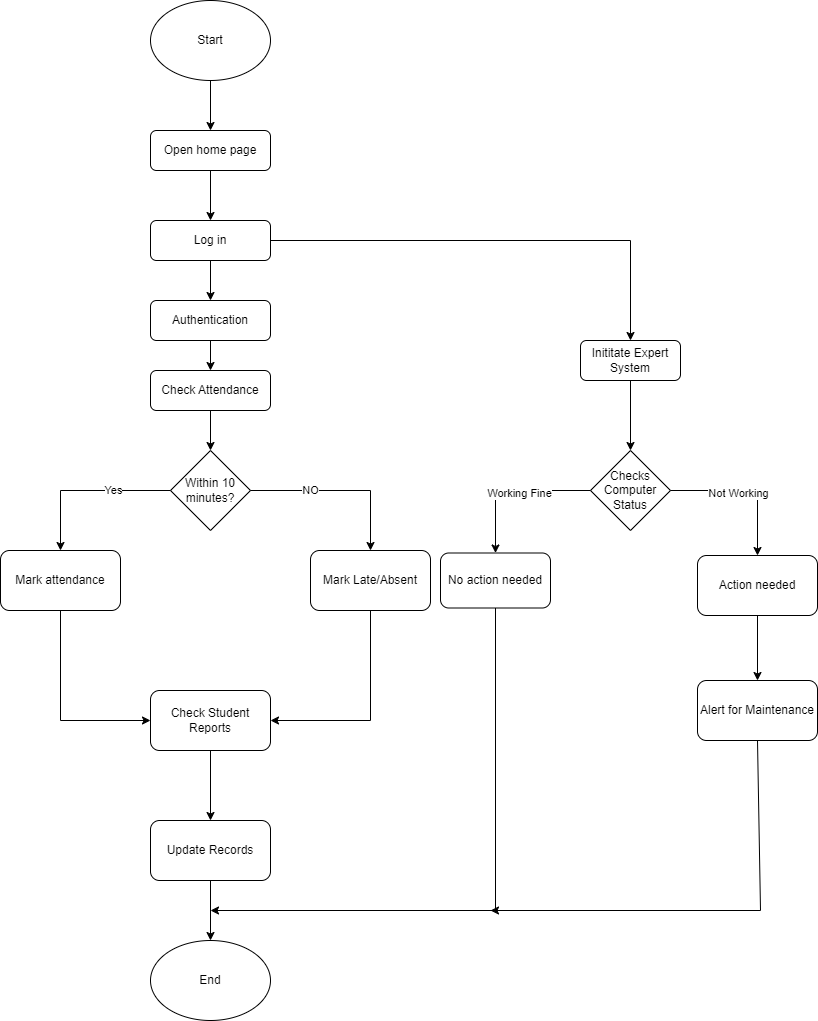

The diagram above was exported from draw.io. Its source (the exported page's mxGraphModel, read from the mxfile embedded in the PNG):
<mxGraphModel dx="1050" dy="621" grid="1" gridSize="10" guides="1" tooltips="1" connect="1" arrows="1" fold="1" page="1" pageScale="1" pageWidth="827" pageHeight="1169" math="0" shadow="0">
  <root>
    <mxCell id="WIyWlLk6GJQsqaUBKTNV-0" />
    <mxCell id="WIyWlLk6GJQsqaUBKTNV-1" parent="WIyWlLk6GJQsqaUBKTNV-0" />
    <mxCell id="WIyWlLk6GJQsqaUBKTNV-7" value="Open home page" style="rounded=1;whiteSpace=wrap;html=1;fontSize=12;glass=0;strokeWidth=1;shadow=0;" parent="WIyWlLk6GJQsqaUBKTNV-1" vertex="1">
      <mxGeometry x="160" y="130" width="120" height="40" as="geometry" />
    </mxCell>
    <mxCell id="FmWwtA-DGw7q4a4oxPyE-1" value="Log in" style="rounded=1;whiteSpace=wrap;html=1;fontSize=12;glass=0;strokeWidth=1;shadow=0;" parent="WIyWlLk6GJQsqaUBKTNV-1" vertex="1">
      <mxGeometry x="160" y="220" width="120" height="40" as="geometry" />
    </mxCell>
    <mxCell id="FmWwtA-DGw7q4a4oxPyE-2" value="" style="endArrow=classic;html=1;rounded=0;exitX=0.5;exitY=1;exitDx=0;exitDy=0;entryX=0.5;entryY=0;entryDx=0;entryDy=0;" parent="WIyWlLk6GJQsqaUBKTNV-1" source="WIyWlLk6GJQsqaUBKTNV-7" target="FmWwtA-DGw7q4a4oxPyE-1" edge="1">
      <mxGeometry width="50" height="50" relative="1" as="geometry">
        <mxPoint x="250" y="300" as="sourcePoint" />
        <mxPoint x="220" y="320" as="targetPoint" />
        <Array as="points" />
      </mxGeometry>
    </mxCell>
    <mxCell id="FmWwtA-DGw7q4a4oxPyE-3" value="" style="endArrow=classic;html=1;rounded=0;exitX=0.5;exitY=1;exitDx=0;exitDy=0;entryX=0.5;entryY=0;entryDx=0;entryDy=0;" parent="WIyWlLk6GJQsqaUBKTNV-1" source="Rms1MCDP8ABfcMzghmp6-27" target="WIyWlLk6GJQsqaUBKTNV-7" edge="1">
      <mxGeometry width="50" height="50" relative="1" as="geometry">
        <mxPoint x="220" y="120" as="sourcePoint" />
        <mxPoint x="219.5" y="200" as="targetPoint" />
        <Array as="points" />
      </mxGeometry>
    </mxCell>
    <mxCell id="FmWwtA-DGw7q4a4oxPyE-4" value="" style="endArrow=classic;html=1;rounded=0;entryX=0.5;entryY=0;entryDx=0;entryDy=0;exitX=0.5;exitY=1;exitDx=0;exitDy=0;" parent="WIyWlLk6GJQsqaUBKTNV-1" source="Ml3Avg-EWaa0_oouY-2h-0" target="FmWwtA-DGw7q4a4oxPyE-5" edge="1">
      <mxGeometry width="50" height="50" relative="1" as="geometry">
        <mxPoint x="290" y="360" as="sourcePoint" />
        <mxPoint x="220" y="340" as="targetPoint" />
      </mxGeometry>
    </mxCell>
    <mxCell id="FmWwtA-DGw7q4a4oxPyE-5" value="Check Attendance" style="rounded=1;whiteSpace=wrap;html=1;" parent="WIyWlLk6GJQsqaUBKTNV-1" vertex="1">
      <mxGeometry x="160" y="370" width="120" height="40" as="geometry" />
    </mxCell>
    <mxCell id="FmWwtA-DGw7q4a4oxPyE-6" value="Within 10 minutes?" style="rhombus;whiteSpace=wrap;html=1;" parent="WIyWlLk6GJQsqaUBKTNV-1" vertex="1">
      <mxGeometry x="180" y="450" width="80" height="80" as="geometry" />
    </mxCell>
    <mxCell id="FmWwtA-DGw7q4a4oxPyE-7" value="" style="endArrow=classic;html=1;rounded=0;exitX=0.5;exitY=1;exitDx=0;exitDy=0;" parent="WIyWlLk6GJQsqaUBKTNV-1" source="FmWwtA-DGw7q4a4oxPyE-5" target="FmWwtA-DGw7q4a4oxPyE-6" edge="1">
      <mxGeometry width="50" height="50" relative="1" as="geometry">
        <mxPoint x="320" y="520" as="sourcePoint" />
        <mxPoint x="370" y="470" as="targetPoint" />
      </mxGeometry>
    </mxCell>
    <mxCell id="FmWwtA-DGw7q4a4oxPyE-10" value="Yes" style="endArrow=classic;html=1;rounded=0;exitX=0;exitY=0.5;exitDx=0;exitDy=0;entryX=0.5;entryY=0;entryDx=0;entryDy=0;" parent="WIyWlLk6GJQsqaUBKTNV-1" source="FmWwtA-DGw7q4a4oxPyE-6" target="FmWwtA-DGw7q4a4oxPyE-16" edge="1">
      <mxGeometry x="-0.3333" relative="1" as="geometry">
        <mxPoint x="150" y="480" as="sourcePoint" />
        <mxPoint x="110" y="540" as="targetPoint" />
        <Array as="points">
          <mxPoint x="70" y="490" />
        </Array>
        <mxPoint as="offset" />
      </mxGeometry>
    </mxCell>
    <mxCell id="FmWwtA-DGw7q4a4oxPyE-14" value="NO" style="endArrow=classic;html=1;rounded=0;exitX=1;exitY=0.5;exitDx=0;exitDy=0;entryX=0.5;entryY=0;entryDx=0;entryDy=0;" parent="WIyWlLk6GJQsqaUBKTNV-1" source="FmWwtA-DGw7q4a4oxPyE-6" target="FmWwtA-DGw7q4a4oxPyE-17" edge="1">
      <mxGeometry x="-0.3333" relative="1" as="geometry">
        <mxPoint x="390" y="490" as="sourcePoint" />
        <mxPoint x="320" y="540" as="targetPoint" />
        <Array as="points">
          <mxPoint x="380" y="490" />
        </Array>
        <mxPoint as="offset" />
      </mxGeometry>
    </mxCell>
    <mxCell id="FmWwtA-DGw7q4a4oxPyE-16" value="Mark attendance" style="rounded=1;whiteSpace=wrap;html=1;" parent="WIyWlLk6GJQsqaUBKTNV-1" vertex="1">
      <mxGeometry x="10" y="550" width="120" height="60" as="geometry" />
    </mxCell>
    <mxCell id="FmWwtA-DGw7q4a4oxPyE-17" value="Mark Late/Absent" style="rounded=1;whiteSpace=wrap;html=1;" parent="WIyWlLk6GJQsqaUBKTNV-1" vertex="1">
      <mxGeometry x="320" y="550" width="120" height="60" as="geometry" />
    </mxCell>
    <mxCell id="FmWwtA-DGw7q4a4oxPyE-18" value="" style="endArrow=classic;html=1;rounded=0;exitX=0.5;exitY=1;exitDx=0;exitDy=0;entryX=0;entryY=0.5;entryDx=0;entryDy=0;" parent="WIyWlLk6GJQsqaUBKTNV-1" source="FmWwtA-DGw7q4a4oxPyE-16" target="FmWwtA-DGw7q4a4oxPyE-19" edge="1">
      <mxGeometry width="50" height="50" relative="1" as="geometry">
        <mxPoint x="190" y="610" as="sourcePoint" />
        <mxPoint x="220" y="560" as="targetPoint" />
        <Array as="points">
          <mxPoint x="70" y="720" />
        </Array>
      </mxGeometry>
    </mxCell>
    <mxCell id="FmWwtA-DGw7q4a4oxPyE-19" value="Check Student Reports" style="rounded=1;whiteSpace=wrap;html=1;" parent="WIyWlLk6GJQsqaUBKTNV-1" vertex="1">
      <mxGeometry x="160" y="690" width="120" height="60" as="geometry" />
    </mxCell>
    <mxCell id="FmWwtA-DGw7q4a4oxPyE-20" value="" style="endArrow=classic;html=1;rounded=0;entryX=1;entryY=0.5;entryDx=0;entryDy=0;" parent="WIyWlLk6GJQsqaUBKTNV-1" source="FmWwtA-DGw7q4a4oxPyE-17" target="FmWwtA-DGw7q4a4oxPyE-19" edge="1">
      <mxGeometry width="50" height="50" relative="1" as="geometry">
        <mxPoint x="380" y="610" as="sourcePoint" />
        <mxPoint x="470" y="720" as="targetPoint" />
        <Array as="points">
          <mxPoint x="380" y="720" />
        </Array>
      </mxGeometry>
    </mxCell>
    <mxCell id="FmWwtA-DGw7q4a4oxPyE-21" value="" style="endArrow=classic;html=1;rounded=0;exitX=0.5;exitY=1;exitDx=0;exitDy=0;entryX=0.5;entryY=0;entryDx=0;entryDy=0;" parent="WIyWlLk6GJQsqaUBKTNV-1" source="FmWwtA-DGw7q4a4oxPyE-19" target="FmWwtA-DGw7q4a4oxPyE-22" edge="1">
      <mxGeometry width="50" height="50" relative="1" as="geometry">
        <mxPoint x="170" y="930" as="sourcePoint" />
        <mxPoint x="220" y="810" as="targetPoint" />
      </mxGeometry>
    </mxCell>
    <mxCell id="FmWwtA-DGw7q4a4oxPyE-22" value="Update Records" style="rounded=1;whiteSpace=wrap;html=1;" parent="WIyWlLk6GJQsqaUBKTNV-1" vertex="1">
      <mxGeometry x="160" y="820" width="120" height="60" as="geometry" />
    </mxCell>
    <mxCell id="Rms1MCDP8ABfcMzghmp6-0" value="" style="endArrow=classic;html=1;rounded=0;exitX=0.5;exitY=1;exitDx=0;exitDy=0;entryX=0.5;entryY=0;entryDx=0;entryDy=0;" parent="WIyWlLk6GJQsqaUBKTNV-1" source="FmWwtA-DGw7q4a4oxPyE-22" target="Rms1MCDP8ABfcMzghmp6-22" edge="1">
      <mxGeometry width="50" height="50" relative="1" as="geometry">
        <mxPoint x="230" y="970" as="sourcePoint" />
        <mxPoint x="220" y="930" as="targetPoint" />
      </mxGeometry>
    </mxCell>
    <mxCell id="Rms1MCDP8ABfcMzghmp6-1" value="" style="endArrow=classic;html=1;rounded=0;exitX=1;exitY=0.5;exitDx=0;exitDy=0;entryX=0.5;entryY=0;entryDx=0;entryDy=0;" parent="WIyWlLk6GJQsqaUBKTNV-1" source="FmWwtA-DGw7q4a4oxPyE-1" target="Rms1MCDP8ABfcMzghmp6-2" edge="1">
      <mxGeometry width="50" height="50" relative="1" as="geometry">
        <mxPoint x="330" y="280" as="sourcePoint" />
        <mxPoint x="540" y="270" as="targetPoint" />
        <Array as="points">
          <mxPoint x="640" y="240" />
        </Array>
      </mxGeometry>
    </mxCell>
    <mxCell id="Rms1MCDP8ABfcMzghmp6-2" value="Inititate Expert System" style="rounded=1;whiteSpace=wrap;html=1;" parent="WIyWlLk6GJQsqaUBKTNV-1" vertex="1">
      <mxGeometry x="590" y="340" width="100" height="40" as="geometry" />
    </mxCell>
    <mxCell id="Rms1MCDP8ABfcMzghmp6-3" value="" style="endArrow=classic;html=1;rounded=0;exitX=0.5;exitY=1;exitDx=0;exitDy=0;entryX=0.5;entryY=0;entryDx=0;entryDy=0;" parent="WIyWlLk6GJQsqaUBKTNV-1" source="Rms1MCDP8ABfcMzghmp6-2" target="Rms1MCDP8ABfcMzghmp6-6" edge="1">
      <mxGeometry width="50" height="50" relative="1" as="geometry">
        <mxPoint x="710" y="450" as="sourcePoint" />
        <mxPoint x="640" y="450" as="targetPoint" />
      </mxGeometry>
    </mxCell>
    <mxCell id="Rms1MCDP8ABfcMzghmp6-6" value="Checks Computer Status" style="rhombus;whiteSpace=wrap;html=1;" parent="WIyWlLk6GJQsqaUBKTNV-1" vertex="1">
      <mxGeometry x="600" y="450" width="80" height="80" as="geometry" />
    </mxCell>
    <mxCell id="Rms1MCDP8ABfcMzghmp6-8" value="" style="endArrow=classic;html=1;rounded=0;exitX=1;exitY=0.5;exitDx=0;exitDy=0;entryX=0.5;entryY=0;entryDx=0;entryDy=0;" parent="WIyWlLk6GJQsqaUBKTNV-1" source="Rms1MCDP8ABfcMzghmp6-6" target="Rms1MCDP8ABfcMzghmp6-17" edge="1">
      <mxGeometry relative="1" as="geometry">
        <mxPoint x="680" y="490" as="sourcePoint" />
        <mxPoint x="790" y="550" as="targetPoint" />
        <Array as="points">
          <mxPoint x="767" y="490" />
        </Array>
      </mxGeometry>
    </mxCell>
    <mxCell id="Rms1MCDP8ABfcMzghmp6-19" value="Not Working" style="edgeLabel;html=1;align=center;verticalAlign=middle;resizable=0;points=[];" parent="Rms1MCDP8ABfcMzghmp6-8" vertex="1" connectable="0">
      <mxGeometry x="-0.1247" y="-2" relative="1" as="geometry">
        <mxPoint as="offset" />
      </mxGeometry>
    </mxCell>
    <mxCell id="Rms1MCDP8ABfcMzghmp6-11" value="" style="endArrow=classic;html=1;rounded=0;exitX=0;exitY=0.5;exitDx=0;exitDy=0;entryX=0.5;entryY=0;entryDx=0;entryDy=0;" parent="WIyWlLk6GJQsqaUBKTNV-1" source="Rms1MCDP8ABfcMzghmp6-6" target="Rms1MCDP8ABfcMzghmp6-16" edge="1">
      <mxGeometry relative="1" as="geometry">
        <mxPoint x="390" y="500" as="sourcePoint" />
        <mxPoint x="500" y="540" as="targetPoint" />
        <Array as="points">
          <mxPoint x="505" y="490" />
        </Array>
      </mxGeometry>
    </mxCell>
    <mxCell id="Rms1MCDP8ABfcMzghmp6-18" value="Working Fine" style="edgeLabel;html=1;align=center;verticalAlign=middle;resizable=0;points=[];" parent="Rms1MCDP8ABfcMzghmp6-11" vertex="1" connectable="0">
      <mxGeometry x="-0.0871" y="2" relative="1" as="geometry">
        <mxPoint as="offset" />
      </mxGeometry>
    </mxCell>
    <mxCell id="Rms1MCDP8ABfcMzghmp6-16" value="No action needed" style="rounded=1;whiteSpace=wrap;html=1;" parent="WIyWlLk6GJQsqaUBKTNV-1" vertex="1">
      <mxGeometry x="450" y="552.5" width="110" height="55" as="geometry" />
    </mxCell>
    <mxCell id="Rms1MCDP8ABfcMzghmp6-17" value="Action needed" style="rounded=1;whiteSpace=wrap;html=1;" parent="WIyWlLk6GJQsqaUBKTNV-1" vertex="1">
      <mxGeometry x="707" y="555" width="120" height="60" as="geometry" />
    </mxCell>
    <mxCell id="Rms1MCDP8ABfcMzghmp6-22" value="End" style="ellipse;whiteSpace=wrap;html=1;" parent="WIyWlLk6GJQsqaUBKTNV-1" vertex="1">
      <mxGeometry x="160" y="940" width="120" height="80" as="geometry" />
    </mxCell>
    <mxCell id="Rms1MCDP8ABfcMzghmp6-23" value="" style="endArrow=classic;html=1;rounded=0;exitX=0.5;exitY=1;exitDx=0;exitDy=0;" parent="WIyWlLk6GJQsqaUBKTNV-1" source="Rms1MCDP8ABfcMzghmp6-16" edge="1">
      <mxGeometry width="50" height="50" relative="1" as="geometry">
        <mxPoint x="560" y="730" as="sourcePoint" />
        <mxPoint x="220" y="910" as="targetPoint" />
        <Array as="points">
          <mxPoint x="505" y="910" />
        </Array>
      </mxGeometry>
    </mxCell>
    <mxCell id="Rms1MCDP8ABfcMzghmp6-24" value="" style="endArrow=classic;html=1;rounded=0;exitX=0.5;exitY=1;exitDx=0;exitDy=0;entryX=0.5;entryY=0;entryDx=0;entryDy=0;" parent="WIyWlLk6GJQsqaUBKTNV-1" source="Rms1MCDP8ABfcMzghmp6-17" target="Rms1MCDP8ABfcMzghmp6-25" edge="1">
      <mxGeometry width="50" height="50" relative="1" as="geometry">
        <mxPoint x="690" y="710" as="sourcePoint" />
        <mxPoint x="767" y="680" as="targetPoint" />
      </mxGeometry>
    </mxCell>
    <mxCell id="Rms1MCDP8ABfcMzghmp6-25" value="Alert for Maintenance" style="rounded=1;whiteSpace=wrap;html=1;" parent="WIyWlLk6GJQsqaUBKTNV-1" vertex="1">
      <mxGeometry x="707" y="680" width="120" height="60" as="geometry" />
    </mxCell>
    <mxCell id="Rms1MCDP8ABfcMzghmp6-26" value="" style="endArrow=classic;html=1;rounded=0;exitX=0.5;exitY=1;exitDx=0;exitDy=0;" parent="WIyWlLk6GJQsqaUBKTNV-1" source="Rms1MCDP8ABfcMzghmp6-25" edge="1">
      <mxGeometry width="50" height="50" relative="1" as="geometry">
        <mxPoint x="710" y="860" as="sourcePoint" />
        <mxPoint x="500" y="910" as="targetPoint" />
        <Array as="points">
          <mxPoint x="770" y="910" />
        </Array>
      </mxGeometry>
    </mxCell>
    <mxCell id="Rms1MCDP8ABfcMzghmp6-27" value="Start" style="ellipse;whiteSpace=wrap;html=1;" parent="WIyWlLk6GJQsqaUBKTNV-1" vertex="1">
      <mxGeometry x="160" width="120" height="80" as="geometry" />
    </mxCell>
    <mxCell id="Ml3Avg-EWaa0_oouY-2h-0" value="Authentication" style="rounded=1;whiteSpace=wrap;html=1;" parent="WIyWlLk6GJQsqaUBKTNV-1" vertex="1">
      <mxGeometry x="160" y="300" width="120" height="40" as="geometry" />
    </mxCell>
    <mxCell id="jAkp-wDbF-akdOuKj2Zx-0" value="" style="endArrow=classic;html=1;rounded=0;exitX=0.5;exitY=1;exitDx=0;exitDy=0;entryX=0.5;entryY=0;entryDx=0;entryDy=0;" parent="WIyWlLk6GJQsqaUBKTNV-1" source="FmWwtA-DGw7q4a4oxPyE-1" target="Ml3Avg-EWaa0_oouY-2h-0" edge="1">
      <mxGeometry width="50" height="50" relative="1" as="geometry">
        <mxPoint x="450" y="350" as="sourcePoint" />
        <mxPoint x="500" y="300" as="targetPoint" />
      </mxGeometry>
    </mxCell>
  </root>
</mxGraphModel>